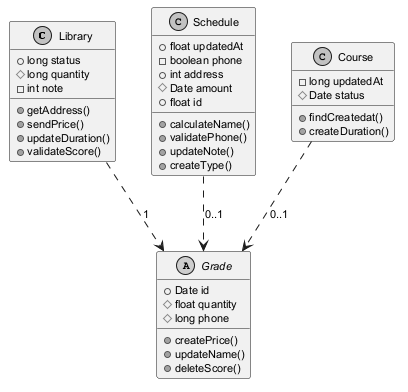

The diagram above was rendered by PlantUML. Its source (embedded in the PNG):
@startuml
skinparam monochrome true
skinparam defaultFontSize 11
class Library {
  +long status
  #long quantity
  -int note
  +getAddress()
  +sendPrice()
  +updateDuration()
  +validateScore()
}
abstract class Grade {
  +Date id
  #float quantity
  #long phone
  +createPrice()
  +updateName()
  +deleteScore()
}
class Schedule {
  +float updatedAt
  -boolean phone
  +int address
  #Date amount
  +float id
  +calculateName()
  +validatePhone()
  +updateNote()
  +createType()
}
class Course {
  -long updatedAt
  #Date status
  +findCreatedat()
  +createDuration()
}
Course ..> Grade : "0..1"
Schedule ..> Grade : "0..1"
Library ..> Grade : "1"
@enduml